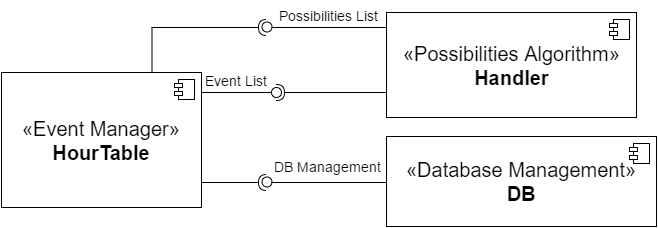

The diagram above was exported from draw.io. Its source (the exported page's mxGraphModel, read from the mxfile embedded in the PNG):
<mxGraphModel dx="817" dy="426" grid="1" gridSize="10" guides="1" tooltips="1" connect="1" arrows="1" fold="1" page="1" pageScale="1" pageWidth="826" pageHeight="1169" background="#ffffff" math="0" shadow="0">
  <root>
    <mxCell id="0" />
    <mxCell id="1" parent="0" />
    <mxCell id="2" value="«Database Management»&lt;br&gt;&lt;b&gt;DB&lt;/b&gt;" style="html=1;strokeWidth=1;fillColor=#ffffff;fontSize=20;" vertex="1" parent="1">
      <mxGeometry x="515" y="374" width="270" height="90" as="geometry" />
    </mxCell>
    <mxCell id="3" value="" style="shape=component;jettyWidth=8;jettyHeight=4;" vertex="1" parent="2">
      <mxGeometry x="1" width="20" height="20" relative="1" as="geometry">
        <mxPoint x="-27" y="7" as="offset" />
      </mxGeometry>
    </mxCell>
    <mxCell id="4" value="«Possibilities Algorithm»&lt;br&gt;&lt;b&gt;Handler&lt;/b&gt;" style="html=1;strokeWidth=1;fillColor=#ffffff;fontSize=20;" vertex="1" parent="1">
      <mxGeometry x="515" y="250" width="250" height="105" as="geometry" />
    </mxCell>
    <mxCell id="5" value="" style="shape=component;jettyWidth=8;jettyHeight=4;" vertex="1" parent="4">
      <mxGeometry x="1" width="20" height="20" relative="1" as="geometry">
        <mxPoint x="-27" y="7" as="offset" />
      </mxGeometry>
    </mxCell>
    <mxCell id="6" value="«Event Manager»&lt;br&gt;&lt;b&gt;HourTable&lt;/b&gt;" style="html=1;strokeWidth=1;fillColor=#ffffff;fontSize=20;" vertex="1" parent="1">
      <mxGeometry x="130" y="310" width="200" height="135" as="geometry" />
    </mxCell>
    <mxCell id="7" value="" style="shape=component;jettyWidth=8;jettyHeight=4;" vertex="1" parent="6">
      <mxGeometry x="1" width="20" height="20" relative="1" as="geometry">
        <mxPoint x="-27" y="7" as="offset" />
      </mxGeometry>
    </mxCell>
    <mxCell id="11" value="" style="shape=lollipop;direction=north;html=1;strokeWidth=1;fillColor=#ffffff;fontSize=20;" vertex="1" parent="1">
      <mxGeometry x="390" y="415" width="125" height="10" as="geometry" />
    </mxCell>
    <mxCell id="13" value="" style="shape=lollipop;direction=north;html=1;strokeWidth=1;fillColor=#ffffff;fontSize=20;" vertex="1" parent="1">
      <mxGeometry x="390" y="260" width="125" height="10" as="geometry" />
    </mxCell>
    <mxCell id="14" value="" style="shape=requires;direction=north;html=1;strokeWidth=1;fillColor=#ffffff;fontSize=20;" vertex="1" parent="1">
      <mxGeometry x="400" y="320" width="115" height="20" as="geometry" />
    </mxCell>
    <mxCell id="17" value="" style="shape=lollipop;direction=south;html=1;strokeWidth=1;fillColor=#ffffff;fontSize=20;" vertex="1" parent="1">
      <mxGeometry x="330" y="326" width="80" height="8" as="geometry" />
    </mxCell>
    <mxCell id="18" value="" style="shape=requires;direction=south;html=1;strokeWidth=1;fillColor=#ffffff;fontSize=20;" vertex="1" parent="1">
      <mxGeometry x="330" y="410" width="70" height="20" as="geometry" />
    </mxCell>
    <mxCell id="22" value="&lt;span style=&quot;color: rgb(0 , 0 , 0) ; font-family: &amp;#34;helvetica&amp;#34; ; font-style: normal ; font-weight: normal ; letter-spacing: normal ; text-align: left ; text-indent: 0px ; text-transform: none ; white-space: nowrap ; word-spacing: 0px ; display: inline ; float: none ; background-color: rgb(255 , 255 , 255)&quot;&gt;&lt;font style=&quot;font-size: 14px&quot;&gt;DB Management&lt;/font&gt;&lt;/span&gt;" style="text;html=1;fontSize=14;" vertex="1" parent="1">
      <mxGeometry x="401" y="390" width="115" height="30" as="geometry" />
    </mxCell>
    <mxCell id="26" value="&lt;span style=&quot;color: rgb(0 , 0 , 0) ; font-family: &amp;#34;helvetica&amp;#34; ; font-style: normal ; font-weight: normal ; letter-spacing: normal ; text-align: left ; text-indent: 0px ; text-transform: none ; white-space: nowrap ; word-spacing: 0px ; display: inline ; float: none ; background-color: rgb(255 , 255 , 255)&quot;&gt;&lt;font style=&quot;font-size: 14px&quot;&gt;Event List&lt;/font&gt;&lt;/span&gt;" style="text;html=1;fontSize=14;" vertex="1" parent="1">
      <mxGeometry x="332" y="304" width="68" height="26" as="geometry" />
    </mxCell>
    <mxCell id="27" value="&lt;span style=&quot;color: rgb(0 , 0 , 0) ; font-family: &amp;#34;helvetica&amp;#34; ; font-style: normal ; font-weight: normal ; letter-spacing: normal ; text-align: left ; text-indent: 0px ; text-transform: none ; white-space: nowrap ; word-spacing: 0px ; display: inline ; float: none ; background-color: rgb(255 , 255 , 255)&quot;&gt;&lt;font style=&quot;font-size: 14px&quot;&gt;Possibilities List&lt;/font&gt;&lt;/span&gt;" style="text;html=1;fontSize=14;" vertex="1" parent="1">
      <mxGeometry x="406" y="239" width="104" height="26" as="geometry" />
    </mxCell>
    <mxCell id="30" value="" style="group" vertex="1" connectable="0" parent="1">
      <mxGeometry x="258" y="255" width="142" height="36" as="geometry" />
    </mxCell>
    <mxCell id="28" value="" style="shape=requires;direction=south;html=1;strokeWidth=1;fillColor=#ffffff;fontSize=14;" vertex="1" parent="30">
      <mxGeometry x="22" width="120" height="20" as="geometry" />
    </mxCell>
    <mxCell id="29" value="" style="line;html=1;strokeWidth=1;fillColor=none;align=left;verticalAlign=middle;spacingTop=-1;spacingLeft=3;spacingRight=3;rotatable=0;labelPosition=right;points=[];portConstraint=eastwest;fontSize=14;rotation=90;" vertex="1" parent="30">
      <mxGeometry y="28" width="45" height="8" as="geometry" />
    </mxCell>
  </root>
</mxGraphModel>